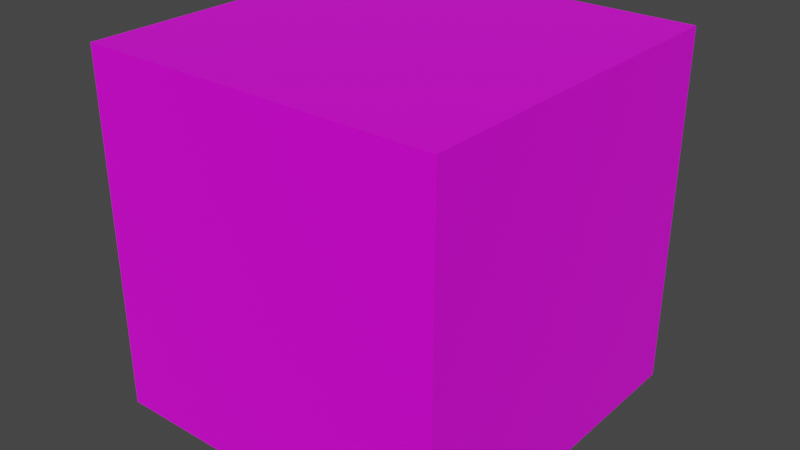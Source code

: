 # Source: dirt_road.blend  (saved by Blender 2.80.75; exported with 4.5.12 LTS)
import bpy
from mathutils import Matrix  # noqa: F401  (used for matrix-valued properties, if any)

bpy.ops.wm.read_factory_settings(use_empty=True)
scene = bpy.context.scene
scene.name = 'Scene'

# ---- collections
col_collection = bpy.data.collections.new('Collection'); scene.collection.children.link(col_collection)

# ---- images (referenced by path relative to the original .blend; pixels are not part of the script)
import os
ASSET_DIR = os.environ.get("B2B_ASSET_DIR", "")  # directory of the original .blend (textures are referenced by path, not embedded)
HERE = os.path.dirname(os.path.abspath(__file__))  # packed textures are extracted next to this script under _unpacked/

def load_image(name, relpath, width, height, colorspace="sRGB"):
    """Load a texture the original file referenced (path relative to the .blend, or extracted next to this script)."""
    p = next((c for c in (os.path.join(HERE, relpath), os.path.join(ASSET_DIR, relpath)) if relpath and os.path.exists(c)), "")
    if p:
        img = bpy.data.images.load(p, check_existing=True)
        img.name = name
    else:  # same state as the original file: an image datablock whose file is absent (Cycles renders it pink)
        img = bpy.data.images.new(name, width, height)
        img.source = "FILE"
        img.filepath = "//" + (relpath or name)
    img.colorspace_settings.name = colorspace
    return img
img_dirt_jpg = load_image('dirt.jpg', 'dirt.jpg', 1024, 1024, 'sRGB')

# ---- materials (node trees are filled in below, after node groups)
mat_dirt = bpy.data.materials.new('Dirt')
mat_dirt.alpha_threshold = 0.0
mat_dirt.use_transparent_shadow = False
mat_dirt.line_color = (0.0, 0.0, 0.0, 1.0)

# ---- material node trees
mat_dirt.use_nodes = True; mat_dirt.node_tree.nodes.clear()
_N = mat_dirt.node_tree.nodes; _L = mat_dirt.node_tree.links
n0 = _N.new('ShaderNodeOutputMaterial'); n0.name = 'Material Output'; n0.location = (300, 300)
n1 = _N.new('ShaderNodeBsdfPrincipled'); n1.name = 'Principled BSDF'; n1.location = (10, 300)
n1.distribution = 'GGX'
n1.subsurface_method = 'BURLEY'
n1.inputs[2].default_value = 0.4
n1.inputs[3].default_value = 1.45
n1.inputs[27].default_value = (0.0, 0.0, 0.0, 1.0)
n1.inputs[28].default_value = 1.0
n2 = _N.new('ShaderNodeTexImage'); n2.name = 'Image Texture'; n2.location = (-280, 270)
n2.image = img_dirt_jpg
_L.new(n1.outputs[0], n0.inputs[0])
_L.new(n2.outputs[0], n1.inputs[0])
n0.is_active_output = True

# ---- world
world_world = bpy.data.worlds.new('World'); scene.world = world_world
world_world.use_nodes = True; world_world.node_tree.nodes.clear()
_N = world_world.node_tree.nodes; _L = world_world.node_tree.links
n0 = _N.new('ShaderNodeOutputWorld'); n0.name = 'World Output'; n0.location = (300, 300)
n1 = _N.new('ShaderNodeBackground'); n1.name = 'Background'; n1.location = (10, 300)
n1.inputs[0].default_value = (0.05088, 0.05088, 0.05088, 1.0)
_L.new(n1.outputs[0], n0.inputs[0])
n0.is_active_output = True
world_world.color = (0.05088, 0.05088, 0.05088)
world_world.use_sun_shadow = False
world_world.sun_shadow_jitter_overblur = 0.0

# ---- meshes
me_cube = bpy.data.meshes.new('Cube')
me_cube.from_pydata([(1.0, 1.0, 1.0), (1.0, 1.0, -1.0), (1.0, -1.0, 1.0), (1.0, -1.0, -1.0), (-1.0, 1.0, 1.0), (-1.0, 1.0, -1.0), (-1.0, -1.0, 1.0), (-1.0, -1.0, -1.0)], [], [(0, 4, 6, 2), (3, 2, 6, 7), (7, 6, 4, 5), (5, 1, 3, 7), (1, 0, 2, 3), (5, 4, 0, 1)])
_uv = me_cube.uv_layers.new(name='UVMap')
_uv.uv.foreach_set('vector', [0.375, 0.0, 0.625, 0.0, 0.625, 0.25, 0.375, 0.25, 0.375, 0.25, 0.625, 0.25, 0.625, 0.5, 0.375, 0.5, 0.375, 0.5, 0.625, 0.5, 0.625, 0.75, 0.375, 0.75, 0.375, 0.75, 0.625, 0.75, 0.625, 1.0, 0.375, 1.0, 0.125, 0.5, 0.375, 0.5, 0.375, 0.75, 0.125, 0.75, 0.625, 0.5, 0.875, 0.5, 0.875, 0.75, 0.625, 0.75])
me_cube.materials.append(mat_dirt)
me_cube.use_remesh_preserve_volume = False
me_cube.use_remesh_preserve_attributes = False
me_cube.use_mirror_vertex_groups = False
me_cube.update()

# ---- objects
ob_cube = bpy.data.objects.new('Cube', me_cube)

# ---- transforms, parenting, visibility, modifiers, constraints
ob_cube.location = (0.0, 0.0, 0.0)
ob_cube.lock_rotations_4d = False
ob_cube.empty_display_type = 'ARROWS'
ob_cube.lineart.crease_threshold = 0.0

# ---- collection membership
col_collection.objects.link(ob_cube)

# ---- scene / render settings (as saved in the file)
scene.frame_start = 1; scene.frame_end = 250; scene.frame_set(1)
scene.render.engine = 'BLENDER_EEVEE_NEXT'
scene.cycles.use_denoising = False
scene.cycles.samples = 128
scene.cycles.sampling_pattern = 'TABULATED_SOBOL'
scene.cycles.use_adaptive_sampling = False
scene.cycles.use_light_tree = False
scene.view_settings.view_transform = 'Filmic'
bpy.context.view_layer.update()

# ---- added for rendering (the .blend has no active camera and no usable light): camera, sun
cam_auto = bpy.data.cameras.new('AutoCamera')
cam_auto.lens = 50.0
cam_auto.sensor_width = 36.0
cam_auto.clip_end = 1000.0
ob_auto_camera = bpy.data.objects.new('AutoCamera', cam_auto)
scene.collection.objects.link(ob_auto_camera)
ob_auto_camera.location = (3.20507, -3.84609, 2.56406)
ob_auto_camera.rotation_euler = (1.09748, -7.21219e-08, 0.694738)
scene.camera = ob_auto_camera
light_auto_sun = bpy.data.lights.new('AutoSun', 'SUN')
light_auto_sun.energy = 3.0
light_auto_sun.angle = 0.0523599
ob_auto_sun = bpy.data.objects.new('AutoSun', light_auto_sun)
scene.collection.objects.link(ob_auto_sun)
ob_auto_sun.rotation_euler = (0.872665, 0.174533, 0.523599)
bpy.context.view_layer.update()
